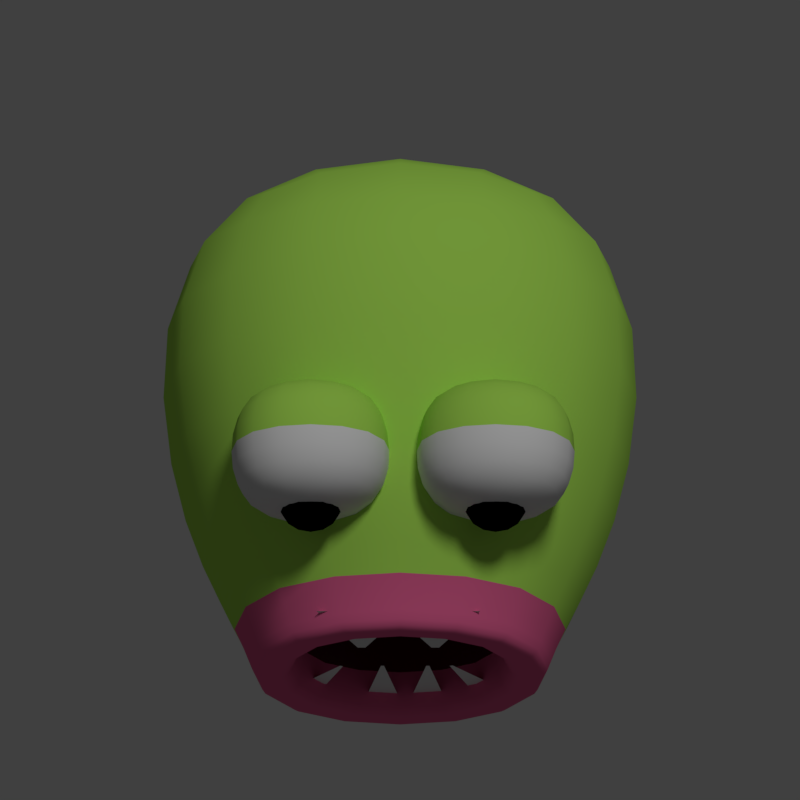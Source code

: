 # Source: hero.blend  (saved by Blender 2.78.0; exported with 4.5.12 LTS)
import bpy
from mathutils import Matrix  # noqa: F401  (used for matrix-valued properties, if any)

bpy.ops.wm.read_factory_settings(use_empty=True)
scene = bpy.context.scene
scene.name = 'Scene'

# ---- collections
col_collection_1 = bpy.data.collections.new('Collection 1'); scene.collection.children.link(col_collection_1)

# ---- materials (node trees are filled in below, after node groups)
mat_material = bpy.data.materials.new('Material')
mat_material.alpha_threshold = 0.0
mat_material.use_transparent_shadow = False
mat_material.diffuse_color = (0.4347, 0.8, 0.106, 1.0)
mat_material.specular_color = (0.4347, 0.8, 0.106)
mat_material.roughness = 0.5
mat_material.specular_intensity = 0.3525
mat_material.line_color = (0.0, 0.0, 0.0, 1.0)
mat_material_003 = bpy.data.materials.new('Material.003')
mat_material_003.alpha_threshold = 0.0
mat_material_003.use_transparent_shadow = False
mat_material_003.diffuse_color = (0.8, 0.1307, 0.3028, 1.0)
mat_material_003.specular_color = (0.8, 0.1307, 0.3028)
mat_material_003.roughness = 0.5
mat_material_003.line_color = (0.0, 0.0, 0.0, 1.0)
mat_material_004 = bpy.data.materials.new('Material.004')
mat_material_004.alpha_threshold = 0.0
mat_material_004.use_transparent_shadow = False
mat_material_004.diffuse_color = (0.1025, 0.009851, 0.01056, 1.0)
mat_material_004.specular_color = (0.1025, 0.009851, 0.01056)
mat_material_004.roughness = 0.5
mat_material_004.line_color = (0.0, 0.0, 0.0, 1.0)
mat_material_001 = bpy.data.materials.new('Material.001')
mat_material_001.alpha_threshold = 0.0
mat_material_001.use_transparent_shadow = False
mat_material_001.roughness = 0.5
mat_material_002 = bpy.data.materials.new('Material.002')
mat_material_002.alpha_threshold = 0.0
mat_material_002.use_transparent_shadow = False
mat_material_002.diffuse_color = (0.0, 0.0, 0.0, 1.0)
mat_material_002.roughness = 0.5

# ---- material node trees

# ---- world
world_world = bpy.data.worlds.new('World'); scene.world = world_world
world_world.color = (0.05088, 0.05088, 0.05088)
world_world.use_sun_shadow = False
world_world.sun_shadow_jitter_overblur = 0.0
world_world.cycles.sampling_method = 'MANUAL'

# ---- cameras
cam_camera = bpy.data.cameras.new('Camera')
cam_camera.type = 'ORTHO'
cam_camera.clip_end = 100.0
cam_camera.lens = 35.0
cam_camera.sensor_width = 32.0
cam_camera.sensor_height = 18.0
cam_camera.ortho_scale = 3.0
cam_camera.dof.focus_distance = 0.0
cam_camera.dof.aperture_fstop = 128.0

# ---- lights
light_lamp = bpy.data.lights.new('Lamp', 'SUN')
light_lamp.transmission_factor = 0.0
light_lamp.cutoff_distance = 30.0
light_lamp.angle = 0.1993
light_lamp.energy = 1.0
light_lamp.shadow_buffer_clip_start = 1.001
light_lamp.shadow_soft_size = 0.1
light_lamp.shadow_cascade_max_distance = 1000.0

# ---- meshes
me_cube = bpy.data.meshes.new('Cube')
me_cube.from_pydata([(1.0, 1.0, -1.0), (1.0, -0.3743, -1.0), (-1.0, -0.3743, -1.0), (-1.0, 1.0, -1.0), (1.0, 1.0, 1.0), (1.0, -0.3743, 1.0), (-1.0, -0.3743, 1.0), (-1.0, 1.0, 1.0), (0.613, -0.9889, -0.613), (-0.613, -0.9889, -0.613), (0.613, -0.9889, 0.613), (-0.613, -0.9889, 0.613), (0.613, -1.104, -0.613), (-0.613, -1.104, -0.613), (0.613, -1.104, 0.613), (-0.613, -1.104, 0.613), (0.4788, -1.104, -0.4788), (-0.4788, -1.104, -0.4788), (0.4788, -1.104, 0.4788), (-0.4788, -1.104, 0.4788), (0.4095, -1.065, -0.4095), (-0.4095, -1.065, -0.4095), (0.4095, -1.065, 0.4095), (-0.4095, -1.065, 0.4095), (0.4095, -0.2621, -0.4095), (-0.4095, -0.2621, -0.4095), (0.4095, -0.2621, 0.4095), (-0.4095, -0.2621, 0.4095), (-0.1298, -1.018, 0.1068), (-0.1585, -1.018, 0.1068), (0.02524, -1.018, 0.5074), (-0.3136, -1.018, 0.5074), (0.1465, -1.018, 0.1068), (0.1178, -1.018, 0.1068), (0.3015, -1.018, 0.5074), (-0.03727, -1.018, 0.5074), (0.0983, -1.018, -0.09254), (0.1103, -1.018, -0.09254), (0.03328, -1.018, -0.4931), (0.1753, -1.018, -0.4931), (-0.07171, -1.018, -0.09254), (-0.05969, -1.018, -0.09254), (-0.1367, -1.018, -0.4931), (0.005331, -1.018, -0.4931), (0.1861, -1.018, -0.09352), (0.1969, -1.018, -0.0881), (0.3086, -1.018, -0.4804), (0.4355, -1.018, -0.4163), (-0.2244, -1.018, -0.09218), (-0.2137, -1.018, -0.09762), (-0.4638, -1.018, -0.4198), (-0.3371, -1.018, -0.4842), (-0.6113, -0.7568, 0.5074), (-0.6113, -0.7568, 1.059), (-0.6113, -0.2047, 0.5074), (-0.6113, -0.2047, 1.059), (-0.05929, -0.7568, 0.5074), (-0.05929, -0.7568, 1.059), (-0.05929, -0.2047, 0.5074), (-0.05929, -0.2047, 1.059), (-0.4817, -0.8168, 0.637), (-0.4817, -0.8168, 0.9299), (-0.4817, -0.524, 0.637), (-0.4817, -0.524, 0.9299), (-0.1889, -0.8168, 0.637), (-0.1889, -0.8168, 0.9299), (-0.1889, -0.524, 0.637), (-0.1889, -0.524, 0.9299), (-0.6825, -0.4808, 0.4362), (-0.6825, -0.4808, 1.131), (0.01191, -0.4808, 0.4362), (0.01191, -0.4808, 1.131), (0.08245, -0.7568, 0.5074), (0.08245, -0.7568, 1.059), (0.08245, -0.2047, 0.5074), (0.08245, -0.2047, 1.059), (0.6345, -0.7568, 0.5074), (0.6345, -0.7568, 1.059), (0.6345, -0.2047, 0.5074), (0.6345, -0.2047, 1.059), (0.2121, -0.8168, 0.637), (0.2121, -0.8168, 0.9299), (0.2121, -0.524, 0.637), (0.2121, -0.524, 0.9299), (0.5049, -0.8168, 0.637), (0.5049, -0.8168, 0.9299), (0.5049, -0.524, 0.637), (0.5049, -0.524, 0.9299), (0.01125, -0.4808, 0.4362), (0.01125, -0.4808, 1.131), (0.7057, -0.4808, 0.4362), (0.7057, -0.4808, 1.131)], [], [(0, 1, 2, 3), (4, 7, 6, 5), (0, 4, 5, 1), (2, 1, 8, 9), (2, 6, 7, 3), (4, 0, 3, 7), (11, 9, 13, 15), (5, 6, 11, 10), (6, 2, 9, 11), (1, 5, 10, 8), (15, 13, 17, 19), (9, 8, 12, 13), (10, 11, 15, 14), (8, 10, 14, 12), (18, 19, 23, 22), (13, 12, 16, 17), (14, 15, 19, 18), (12, 14, 18, 16), (23, 21, 25, 27), (16, 18, 22, 20), (19, 17, 21, 23), (17, 16, 20, 21), (24, 26, 27, 25), (21, 20, 24, 25), (22, 23, 27, 26), (20, 22, 26, 24), (28, 30, 31, 29), (32, 34, 35, 33), (36, 38, 39, 37), (40, 42, 43, 41), (44, 46, 47, 45), (48, 50, 51, 49), (68, 69, 55, 54), (54, 55, 59, 58), (70, 71, 57, 56), (56, 57, 53, 52), (68, 70, 56, 52), (71, 69, 53, 57), (60, 61, 63, 62), (62, 63, 67, 66), (66, 67, 65, 64), (64, 65, 61, 60), (62, 66, 64, 60), (67, 63, 61, 65), (59, 55, 69, 71), (54, 58, 70, 68), (58, 59, 71, 70), (52, 53, 69, 68), (88, 89, 75, 74), (74, 75, 79, 78), (90, 91, 77, 76), (76, 77, 73, 72), (88, 90, 76, 72), (91, 89, 73, 77), (80, 81, 83, 82), (82, 83, 87, 86), (86, 87, 85, 84), (84, 85, 81, 80), (82, 86, 84, 80), (87, 83, 81, 85), (79, 75, 89, 91), (74, 78, 90, 88), (78, 79, 91, 90), (72, 73, 89, 88)])
me_cube.polygons.foreach_set('use_smooth', [True] * 64)
me_cube.polygons.foreach_set('material_index', [0, 0, 0, 0, 0, 0, 1, 0, 0, 0, 1, 1, 1, 1, 1, 1, 1, 1, 2, 1, 1, 1, 2, 2, 2, 2, 3, 3, 3, 3, 3, 3, 0, 0, 3, 3, 3, 3, 4, 4, 4, 4, 4, 4, 0, 0, 0, 3, 0, 0, 3, 3, 3, 3, 4, 4, 4, 4, 4, 4, 0, 0, 0, 3])
_k = {(28, 29): 1.0, (28, 30): 1.0, (29, 31): 1.0, (30, 31): 1.0, (32, 33): 1.0, (32, 34): 1.0, (33, 35): 1.0, (34, 35): 1.0, (36, 37): 1.0, (36, 38): 1.0, (37, 39): 1.0, (38, 39): 1.0, (40, 41): 1.0, (40, 42): 1.0, (41, 43): 1.0, (42, 43): 1.0, (44, 45): 1.0, (44, 46): 1.0, (45, 47): 1.0, (46, 47): 1.0, (48, 49): 1.0, (48, 50): 1.0, (49, 51): 1.0, (50, 51): 1.0}
me_cube.attributes.new('crease_edge', 'FLOAT', 'EDGE').data.foreach_set('value', [_k.get((min(e.vertices), max(e.vertices)), 0.0) for e in me_cube.edges])
me_cube.materials.append(mat_material)
me_cube.materials.append(mat_material_003)
me_cube.materials.append(mat_material_004)
me_cube.materials.append(mat_material_001)
me_cube.materials.append(mat_material_002)
me_cube.use_remesh_preserve_volume = False
me_cube.use_remesh_preserve_attributes = False
me_cube.use_mirror_vertex_groups = False
me_cube.update()

# ---- objects
ob_cube = bpy.data.objects.new('Cube', me_cube)
ob_lamp = bpy.data.objects.new('Lamp', light_lamp)
ob_camera = bpy.data.objects.new('Camera', cam_camera)

# ---- transforms, parenting, visibility, modifiers, constraints
ob_cube.location = (0.0, 0.0, 0.0)
ob_cube.lock_rotations_4d = False
ob_cube.empty_display_type = 'ARROWS'
ob_cube.lineart.crease_threshold = 0.0
_m = ob_cube.modifiers.new('Subsurf', 'SUBSURF')
_m.uv_smooth = 'PRESERVE_CORNERS'
_m.quality = 2
_m.show_only_control_edges = False
ob_lamp.location = (4.076, 1.005, 5.904)
ob_lamp.rotation_euler = (-0.3142, 0.2566, 0.0)
ob_lamp.lock_rotations_4d = False
ob_lamp.empty_display_type = 'ARROWS'
ob_lamp.color = (0.0, 0.0, 0.0, 0.0)
ob_lamp.lineart.crease_threshold = 0.0
ob_camera.location = (0.0, -1.62, 4.475)
ob_camera.rotation_euler = (0.3491, -0.0, 0.0)
ob_camera.lock_rotations_4d = False
ob_camera.empty_display_type = 'ARROWS'
ob_camera.color = (0.0, 0.0, 0.0, 0.0)
ob_camera.display_type = 'WIRE'
ob_camera.lineart.crease_threshold = 0.0

# ---- collection membership
col_collection_1.objects.link(ob_cube)
col_collection_1.objects.link(ob_lamp)
col_collection_1.objects.link(ob_camera)

# ---- scene / render settings (as saved in the file)
scene.camera = ob_camera
scene.frame_start = 1; scene.frame_end = 33; scene.frame_set(1)
scene.render.engine = 'BLENDER_EEVEE_NEXT'
scene.render.resolution_x = 64
scene.render.resolution_y = 64
scene.render.dither_intensity = 0.0
scene.cycles.use_denoising = False
scene.cycles.samples = 128
scene.cycles.sampling_pattern = 'TABULATED_SOBOL'
scene.cycles.light_sampling_threshold = 0.0
scene.cycles.use_adaptive_sampling = False
scene.cycles.use_light_tree = False
scene.cycles.blur_glossy = 0.0
scene.cycles.sample_clamp_indirect = 0.0
scene.view_settings.view_transform = 'Standard'
bpy.context.view_layer.update()
